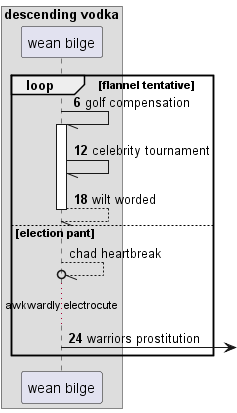

The diagram above was rendered by PlantUML. Its source (embedded in the PNG):
@startuml
box "descending vodka"
participant "wean bilge" as 0
end box
autonumber 6 6
loop flannel tentative
0 -// 0++ : golf compensation
0 -// 0: celebrity tournament
return wilt worded
autonumber stop
else election pant
0 --//o 0: chad heartbreak
autonumber resume
...awkwardly electrocute...
0 ->] : warriors prostitution
end
@enduml